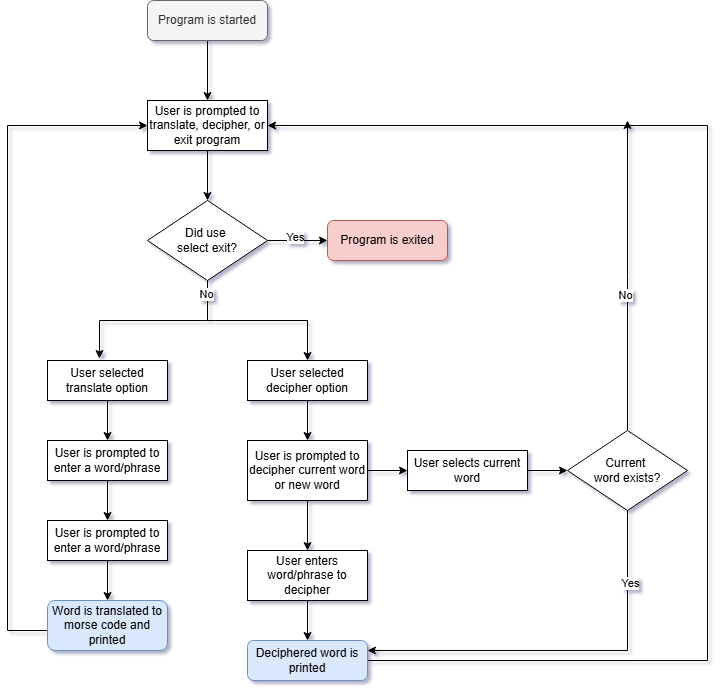

The diagram above was exported from draw.io. Its source (the exported page's mxGraphModel, read from the mxfile embedded in the PNG):
<mxGraphModel dx="2018" dy="1116" grid="1" gridSize="10" guides="1" tooltips="1" connect="1" arrows="1" fold="1" page="1" pageScale="1" pageWidth="850" pageHeight="1100" background="#ffffff" math="0" shadow="1">
  <root>
    <mxCell id="0" />
    <mxCell id="1" parent="0" />
    <mxCell id="7pg1h_ZmnzHK6MrS0L65-20" value="" style="edgeStyle=orthogonalEdgeStyle;rounded=0;orthogonalLoop=1;jettySize=auto;html=1;" edge="1" parent="1" source="7pg1h_ZmnzHK6MrS0L65-1" target="7pg1h_ZmnzHK6MrS0L65-11">
      <mxGeometry relative="1" as="geometry" />
    </mxCell>
    <mxCell id="7pg1h_ZmnzHK6MrS0L65-1" value="Program is started" style="rounded=1;whiteSpace=wrap;html=1;fillColor=#f5f5f5;fontColor=#333333;strokeColor=#666666;" vertex="1" parent="1">
      <mxGeometry x="220" y="160" width="120" height="40" as="geometry" />
    </mxCell>
    <mxCell id="7pg1h_ZmnzHK6MrS0L65-22" value="" style="edgeStyle=orthogonalEdgeStyle;rounded=0;orthogonalLoop=1;jettySize=auto;html=1;" edge="1" parent="1" source="7pg1h_ZmnzHK6MrS0L65-2" target="7pg1h_ZmnzHK6MrS0L65-3">
      <mxGeometry relative="1" as="geometry" />
    </mxCell>
    <mxCell id="7pg1h_ZmnzHK6MrS0L65-43" value="Yes" style="edgeLabel;html=1;align=center;verticalAlign=middle;resizable=0;points=[];" vertex="1" connectable="0" parent="7pg1h_ZmnzHK6MrS0L65-22">
      <mxGeometry x="-0.1" y="4" relative="1" as="geometry">
        <mxPoint as="offset" />
      </mxGeometry>
    </mxCell>
    <mxCell id="7pg1h_ZmnzHK6MrS0L65-24" style="edgeStyle=orthogonalEdgeStyle;rounded=0;orthogonalLoop=1;jettySize=auto;html=1;entryX=0.5;entryY=0;entryDx=0;entryDy=0;" edge="1" parent="1" source="7pg1h_ZmnzHK6MrS0L65-2" target="7pg1h_ZmnzHK6MrS0L65-7">
      <mxGeometry relative="1" as="geometry" />
    </mxCell>
    <mxCell id="7pg1h_ZmnzHK6MrS0L65-2" value="Did use&amp;nbsp;&lt;div&gt;select exit?&lt;/div&gt;" style="rhombus;whiteSpace=wrap;html=1;" vertex="1" parent="1">
      <mxGeometry x="220" y="360" width="120" height="80" as="geometry" />
    </mxCell>
    <mxCell id="7pg1h_ZmnzHK6MrS0L65-3" value="Program is exited" style="rounded=1;whiteSpace=wrap;html=1;fillColor=#f8cecc;strokeColor=#b85450;" vertex="1" parent="1">
      <mxGeometry x="400" y="380" width="120" height="40" as="geometry" />
    </mxCell>
    <mxCell id="7pg1h_ZmnzHK6MrS0L65-29" value="" style="edgeStyle=orthogonalEdgeStyle;rounded=0;orthogonalLoop=1;jettySize=auto;html=1;" edge="1" parent="1" source="7pg1h_ZmnzHK6MrS0L65-6" target="7pg1h_ZmnzHK6MrS0L65-8">
      <mxGeometry relative="1" as="geometry" />
    </mxCell>
    <mxCell id="7pg1h_ZmnzHK6MrS0L65-6" value="User selected translate option" style="rounded=0;whiteSpace=wrap;html=1;" vertex="1" parent="1">
      <mxGeometry x="120" y="520" width="120" height="40" as="geometry" />
    </mxCell>
    <mxCell id="7pg1h_ZmnzHK6MrS0L65-25" value="" style="edgeStyle=orthogonalEdgeStyle;rounded=0;orthogonalLoop=1;jettySize=auto;html=1;" edge="1" parent="1" source="7pg1h_ZmnzHK6MrS0L65-7" target="7pg1h_ZmnzHK6MrS0L65-13">
      <mxGeometry relative="1" as="geometry" />
    </mxCell>
    <mxCell id="7pg1h_ZmnzHK6MrS0L65-7" value="User selected decipher option" style="rounded=0;whiteSpace=wrap;html=1;" vertex="1" parent="1">
      <mxGeometry x="320" y="520" width="120" height="40" as="geometry" />
    </mxCell>
    <mxCell id="7pg1h_ZmnzHK6MrS0L65-30" value="" style="edgeStyle=orthogonalEdgeStyle;rounded=0;orthogonalLoop=1;jettySize=auto;html=1;" edge="1" parent="1" source="7pg1h_ZmnzHK6MrS0L65-8" target="7pg1h_ZmnzHK6MrS0L65-10">
      <mxGeometry relative="1" as="geometry" />
    </mxCell>
    <mxCell id="7pg1h_ZmnzHK6MrS0L65-8" value="User is prompted to enter a word/phrase" style="rounded=0;whiteSpace=wrap;html=1;" vertex="1" parent="1">
      <mxGeometry x="120" y="600" width="120" height="40" as="geometry" />
    </mxCell>
    <mxCell id="7pg1h_ZmnzHK6MrS0L65-31" value="" style="edgeStyle=orthogonalEdgeStyle;rounded=0;orthogonalLoop=1;jettySize=auto;html=1;" edge="1" parent="1" source="7pg1h_ZmnzHK6MrS0L65-10" target="7pg1h_ZmnzHK6MrS0L65-12">
      <mxGeometry relative="1" as="geometry" />
    </mxCell>
    <mxCell id="7pg1h_ZmnzHK6MrS0L65-10" value="User is prompted to enter a word/phrase" style="rounded=0;whiteSpace=wrap;html=1;" vertex="1" parent="1">
      <mxGeometry x="120" y="680" width="120" height="40" as="geometry" />
    </mxCell>
    <mxCell id="7pg1h_ZmnzHK6MrS0L65-21" value="" style="edgeStyle=orthogonalEdgeStyle;rounded=0;orthogonalLoop=1;jettySize=auto;html=1;" edge="1" parent="1" source="7pg1h_ZmnzHK6MrS0L65-11" target="7pg1h_ZmnzHK6MrS0L65-2">
      <mxGeometry relative="1" as="geometry" />
    </mxCell>
    <mxCell id="7pg1h_ZmnzHK6MrS0L65-11" value="User is prompted to translate, decipher, or exit program" style="rounded=0;whiteSpace=wrap;html=1;" vertex="1" parent="1">
      <mxGeometry x="220" y="260" width="120" height="50" as="geometry" />
    </mxCell>
    <mxCell id="7pg1h_ZmnzHK6MrS0L65-35" style="edgeStyle=orthogonalEdgeStyle;rounded=0;orthogonalLoop=1;jettySize=auto;html=1;entryX=0;entryY=0.5;entryDx=0;entryDy=0;" edge="1" parent="1" source="7pg1h_ZmnzHK6MrS0L65-12" target="7pg1h_ZmnzHK6MrS0L65-11">
      <mxGeometry relative="1" as="geometry">
        <Array as="points">
          <mxPoint x="80" y="790" />
          <mxPoint x="80" y="285" />
        </Array>
      </mxGeometry>
    </mxCell>
    <mxCell id="7pg1h_ZmnzHK6MrS0L65-12" value="Word is translated to morse code and printed" style="rounded=1;whiteSpace=wrap;html=1;fillColor=#dae8fc;strokeColor=#6c8ebf;" vertex="1" parent="1">
      <mxGeometry x="120" y="760" width="120" height="50" as="geometry" />
    </mxCell>
    <mxCell id="7pg1h_ZmnzHK6MrS0L65-26" value="" style="edgeStyle=orthogonalEdgeStyle;rounded=0;orthogonalLoop=1;jettySize=auto;html=1;" edge="1" parent="1" source="7pg1h_ZmnzHK6MrS0L65-13" target="7pg1h_ZmnzHK6MrS0L65-17">
      <mxGeometry relative="1" as="geometry" />
    </mxCell>
    <mxCell id="7pg1h_ZmnzHK6MrS0L65-27" value="" style="edgeStyle=orthogonalEdgeStyle;rounded=0;orthogonalLoop=1;jettySize=auto;html=1;" edge="1" parent="1" source="7pg1h_ZmnzHK6MrS0L65-13" target="7pg1h_ZmnzHK6MrS0L65-18">
      <mxGeometry relative="1" as="geometry" />
    </mxCell>
    <mxCell id="7pg1h_ZmnzHK6MrS0L65-13" value="User is prompted to decipher current word or new word" style="rounded=0;whiteSpace=wrap;html=1;" vertex="1" parent="1">
      <mxGeometry x="320" y="600" width="120" height="60" as="geometry" />
    </mxCell>
    <mxCell id="7pg1h_ZmnzHK6MrS0L65-34" style="edgeStyle=orthogonalEdgeStyle;rounded=0;orthogonalLoop=1;jettySize=auto;html=1;entryX=1;entryY=0.25;entryDx=0;entryDy=0;" edge="1" parent="1" source="7pg1h_ZmnzHK6MrS0L65-15" target="7pg1h_ZmnzHK6MrS0L65-19">
      <mxGeometry relative="1" as="geometry">
        <Array as="points">
          <mxPoint x="700" y="810" />
        </Array>
      </mxGeometry>
    </mxCell>
    <mxCell id="7pg1h_ZmnzHK6MrS0L65-42" value="Yes" style="edgeLabel;html=1;align=center;verticalAlign=middle;resizable=0;points=[];" vertex="1" connectable="0" parent="7pg1h_ZmnzHK6MrS0L65-34">
      <mxGeometry x="-0.64" y="2" relative="1" as="geometry">
        <mxPoint as="offset" />
      </mxGeometry>
    </mxCell>
    <mxCell id="7pg1h_ZmnzHK6MrS0L65-40" style="edgeStyle=orthogonalEdgeStyle;rounded=0;orthogonalLoop=1;jettySize=auto;html=1;" edge="1" parent="1" source="7pg1h_ZmnzHK6MrS0L65-15">
      <mxGeometry relative="1" as="geometry">
        <mxPoint x="700" y="280" as="targetPoint" />
      </mxGeometry>
    </mxCell>
    <mxCell id="7pg1h_ZmnzHK6MrS0L65-41" value="No" style="edgeLabel;html=1;align=center;verticalAlign=middle;resizable=0;points=[];" vertex="1" connectable="0" parent="7pg1h_ZmnzHK6MrS0L65-40">
      <mxGeometry x="-0.1304" y="2" relative="1" as="geometry">
        <mxPoint as="offset" />
      </mxGeometry>
    </mxCell>
    <mxCell id="7pg1h_ZmnzHK6MrS0L65-15" value="Current&amp;nbsp;&lt;div&gt;word exists?&lt;/div&gt;" style="rhombus;whiteSpace=wrap;html=1;" vertex="1" parent="1">
      <mxGeometry x="640" y="590" width="120" height="80" as="geometry" />
    </mxCell>
    <mxCell id="7pg1h_ZmnzHK6MrS0L65-32" value="" style="edgeStyle=orthogonalEdgeStyle;rounded=0;orthogonalLoop=1;jettySize=auto;html=1;" edge="1" parent="1" source="7pg1h_ZmnzHK6MrS0L65-17" target="7pg1h_ZmnzHK6MrS0L65-15">
      <mxGeometry relative="1" as="geometry" />
    </mxCell>
    <mxCell id="7pg1h_ZmnzHK6MrS0L65-17" value="User selects current word" style="rounded=0;whiteSpace=wrap;html=1;" vertex="1" parent="1">
      <mxGeometry x="480" y="610" width="120" height="40" as="geometry" />
    </mxCell>
    <mxCell id="7pg1h_ZmnzHK6MrS0L65-28" value="" style="edgeStyle=orthogonalEdgeStyle;rounded=0;orthogonalLoop=1;jettySize=auto;html=1;" edge="1" parent="1" source="7pg1h_ZmnzHK6MrS0L65-18" target="7pg1h_ZmnzHK6MrS0L65-19">
      <mxGeometry relative="1" as="geometry" />
    </mxCell>
    <mxCell id="7pg1h_ZmnzHK6MrS0L65-18" value="User enters word/phrase to decipher" style="rounded=0;whiteSpace=wrap;html=1;" vertex="1" parent="1">
      <mxGeometry x="320" y="710" width="120" height="50" as="geometry" />
    </mxCell>
    <mxCell id="7pg1h_ZmnzHK6MrS0L65-36" style="edgeStyle=orthogonalEdgeStyle;rounded=0;orthogonalLoop=1;jettySize=auto;html=1;entryX=1;entryY=0.5;entryDx=0;entryDy=0;" edge="1" parent="1" source="7pg1h_ZmnzHK6MrS0L65-19" target="7pg1h_ZmnzHK6MrS0L65-11">
      <mxGeometry relative="1" as="geometry">
        <Array as="points">
          <mxPoint x="780" y="820" />
          <mxPoint x="780" y="285" />
        </Array>
      </mxGeometry>
    </mxCell>
    <mxCell id="7pg1h_ZmnzHK6MrS0L65-19" value="Deciphered word is printed" style="rounded=1;whiteSpace=wrap;html=1;fillColor=#dae8fc;strokeColor=#6c8ebf;" vertex="1" parent="1">
      <mxGeometry x="320" y="800" width="120" height="40" as="geometry" />
    </mxCell>
    <mxCell id="7pg1h_ZmnzHK6MrS0L65-23" style="edgeStyle=orthogonalEdgeStyle;rounded=0;orthogonalLoop=1;jettySize=auto;html=1;entryX=0.433;entryY=-0.05;entryDx=0;entryDy=0;entryPerimeter=0;" edge="1" parent="1" source="7pg1h_ZmnzHK6MrS0L65-2" target="7pg1h_ZmnzHK6MrS0L65-6">
      <mxGeometry relative="1" as="geometry" />
    </mxCell>
    <mxCell id="7pg1h_ZmnzHK6MrS0L65-44" value="No" style="edgeLabel;html=1;align=center;verticalAlign=middle;resizable=0;points=[];" vertex="1" connectable="0" parent="7pg1h_ZmnzHK6MrS0L65-23">
      <mxGeometry x="-0.8602" y="-2" relative="1" as="geometry">
        <mxPoint as="offset" />
      </mxGeometry>
    </mxCell>
  </root>
</mxGraphModel>